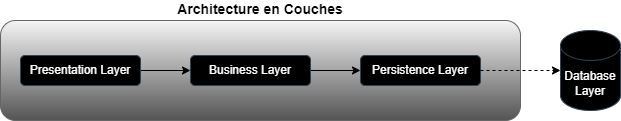

The diagram above was exported from draw.io. Its source (the exported page's mxGraphModel, read from the mxfile embedded in the PNG):
<mxGraphModel dx="794" dy="459" grid="1" gridSize="10" guides="1" tooltips="1" connect="1" arrows="1" fold="1" page="1" pageScale="1" pageWidth="827" pageHeight="1169" math="0" shadow="0">
  <root>
    <mxCell id="0" />
    <mxCell id="1" parent="0" />
    <mxCell id="V_POx1GSAK4aOSQKuXsY-1" value="Architecture en Couches" style="rounded=1;whiteSpace=wrap;html=1;labelPosition=center;verticalLabelPosition=top;align=center;verticalAlign=bottom;fillColor=#f5f5f5;gradientColor=#545454;strokeColor=#666666;fontStyle=1;fontSize=14;" parent="1" vertex="1">
      <mxGeometry x="90" y="120" width="520" height="100" as="geometry" />
    </mxCell>
    <mxCell id="yH55PEihQbDdGQc6XMcj-1" style="edgeStyle=orthogonalEdgeStyle;rounded=0;orthogonalLoop=1;jettySize=auto;html=1;exitX=1;exitY=0.5;exitDx=0;exitDy=0;entryX=0;entryY=0.5;entryDx=0;entryDy=0;" parent="1" source="V_POx1GSAK4aOSQKuXsY-2" target="sKqHT_imlcnKVv0Cngx7-1" edge="1">
      <mxGeometry relative="1" as="geometry" />
    </mxCell>
    <mxCell id="V_POx1GSAK4aOSQKuXsY-2" value="Presentation Layer" style="rounded=1;whiteSpace=wrap;html=1;fillColor=#000000;fontColor=#ffffff;strokeColor=#314354;" parent="1" vertex="1">
      <mxGeometry x="110" y="155" width="120" height="30" as="geometry" />
    </mxCell>
    <mxCell id="yH55PEihQbDdGQc6XMcj-3" style="edgeStyle=orthogonalEdgeStyle;rounded=0;orthogonalLoop=1;jettySize=auto;html=1;exitX=1;exitY=0.5;exitDx=0;exitDy=0;entryX=0;entryY=0.5;entryDx=0;entryDy=0;" parent="1" source="sKqHT_imlcnKVv0Cngx7-1" target="yH55PEihQbDdGQc6XMcj-2" edge="1">
      <mxGeometry relative="1" as="geometry" />
    </mxCell>
    <mxCell id="sKqHT_imlcnKVv0Cngx7-1" value="Business Layer" style="rounded=1;whiteSpace=wrap;html=1;fillColor=#000000;fontColor=#ffffff;strokeColor=#314354;" parent="1" vertex="1">
      <mxGeometry x="280" y="155" width="120" height="30" as="geometry" />
    </mxCell>
    <mxCell id="sKqHT_imlcnKVv0Cngx7-6" value="Database&lt;br&gt;Layer" style="shape=cylinder3;whiteSpace=wrap;html=1;boundedLbl=1;backgroundOutline=1;size=15;fillColor=#000000;strokeColor=#314354;fontColor=#ffffff;" parent="1" vertex="1">
      <mxGeometry x="650" y="130" width="60" height="80" as="geometry" />
    </mxCell>
    <mxCell id="yH55PEihQbDdGQc6XMcj-2" value="Persistence Layer" style="rounded=1;whiteSpace=wrap;html=1;fillColor=#000000;fontColor=#ffffff;strokeColor=#314354;" parent="1" vertex="1">
      <mxGeometry x="450" y="155" width="120" height="30" as="geometry" />
    </mxCell>
    <mxCell id="yH55PEihQbDdGQc6XMcj-4" style="edgeStyle=orthogonalEdgeStyle;rounded=0;orthogonalLoop=1;jettySize=auto;html=1;exitX=1;exitY=0.5;exitDx=0;exitDy=0;entryX=0;entryY=0.5;entryDx=0;entryDy=0;entryPerimeter=0;dashed=1;" parent="1" source="yH55PEihQbDdGQc6XMcj-2" target="sKqHT_imlcnKVv0Cngx7-6" edge="1">
      <mxGeometry relative="1" as="geometry" />
    </mxCell>
  </root>
</mxGraphModel>